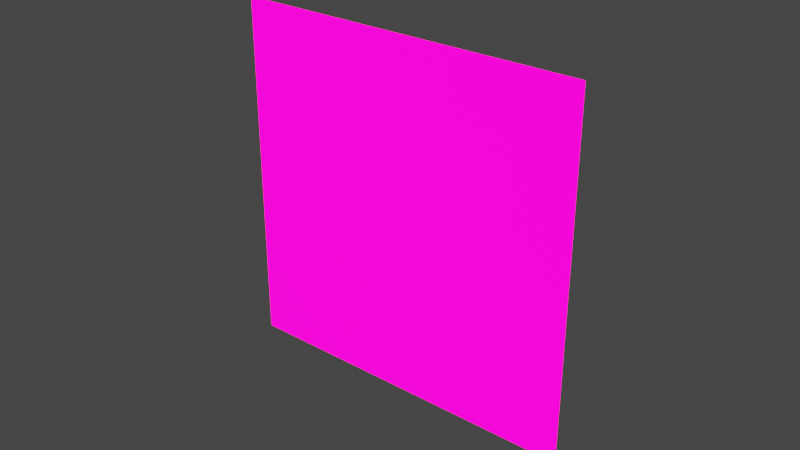 # Source: indicator.blend  (saved by Blender 3.6.14; exported with 4.5.12 LTS)
import bpy
from mathutils import Matrix  # noqa: F401  (used for matrix-valued properties, if any)

bpy.ops.wm.read_factory_settings(use_empty=True)
scene = bpy.context.scene
scene.name = 'Scene'

# ---- collections
col_indicator = bpy.data.collections.new('indicator'); scene.collection.children.link(col_indicator)
col_indicator_pink = bpy.data.collections.new('indicator.pink'); scene.collection.children.link(col_indicator_pink)

# ---- images (referenced by path relative to the original .blend; pixels are not part of the script)
import os
ASSET_DIR = os.environ.get("B2B_ASSET_DIR", "")  # directory of the original .blend (textures are referenced by path, not embedded)
HERE = os.path.dirname(os.path.abspath(__file__))  # packed textures are extracted next to this script under _unpacked/

def load_image(name, relpath, width, height, colorspace="sRGB"):
    """Load a texture the original file referenced (path relative to the .blend, or extracted next to this script)."""
    p = next((c for c in (os.path.join(HERE, relpath), os.path.join(ASSET_DIR, relpath)) if relpath and os.path.exists(c)), "")
    if p:
        img = bpy.data.images.load(p, check_existing=True)
        img.name = name
    else:  # same state as the original file: an image datablock whose file is absent (Cycles renders it pink)
        img = bpy.data.images.new(name, width, height)
        img.source = "FILE"
        img.filepath = "//" + (relpath or name)
    img.colorspace_settings.name = colorspace
    return img
img_indicator_inactive_png = load_image('indicator_inactive.png', 'indicator_inactive.png', 1024, 1024, 'sRGB')
img_indicator_touched_png = load_image('indicator_touched.png', 'indicator_touched.png', 1024, 1024, 'sRGB')
img_indicator_activated_png = load_image('indicator_activated.png', 'indicator_activated.png', 1024, 1024, 'sRGB')

# ---- materials (node trees are filled in below, after node groups)
mat_indicator_inactive = bpy.data.materials.new('indicator_inactive')
mat_indicator_inactive.surface_render_method = 'BLENDED'
mat_indicator_inactive.blend_method = 'BLEND'
mat_indicator_touched = bpy.data.materials.new('indicator_touched')
mat_indicator_touched.surface_render_method = 'BLENDED'
mat_indicator_touched.blend_method = 'BLEND'
mat_indicator_activated = bpy.data.materials.new('indicator_activated')
mat_indicator_activated.surface_render_method = 'BLENDED'
mat_indicator_activated.blend_method = 'BLEND'
mat_indicator_inactive_pinkl = bpy.data.materials.new('indicator_inactive.pinkl')
mat_indicator_inactive_pinkl.surface_render_method = 'BLENDED'
mat_indicator_inactive_pinkl.blend_method = 'BLEND'
mat_indicator_touched_pink = bpy.data.materials.new('indicator_touched.pink')
mat_indicator_touched_pink.surface_render_method = 'BLENDED'
mat_indicator_touched_pink.blend_method = 'BLEND'
mat_indicator_activated_pink = bpy.data.materials.new('indicator_activated.pink')
mat_indicator_activated_pink.surface_render_method = 'BLENDED'
mat_indicator_activated_pink.blend_method = 'BLEND'

# ---- material node trees
mat_indicator_inactive.use_nodes = True; mat_indicator_inactive.node_tree.nodes.clear()
_N = mat_indicator_inactive.node_tree.nodes; _L = mat_indicator_inactive.node_tree.links
n0 = _N.new('ShaderNodeBsdfPrincipled'); n0.name = 'Principled BSDF'; n0.location = (10, 300)
n0.distribution = 'GGX'
n0.subsurface_method = 'RANDOM_WALK_SKIN'
n0.inputs[3].default_value = 1.45
n0.inputs[28].default_value = 1.0
n1 = _N.new('ShaderNodeOutputMaterial'); n1.name = 'Material Output'; n1.location = (300, 300)
n2 = _N.new('ShaderNodeTexImage'); n2.name = 'Image Texture'; n2.location = (-883, 105)
n2.image = img_indicator_inactive_png
_L.new(n0.outputs[0], n1.inputs[0])
_L.new(n2.outputs[0], n0.inputs[0])
_L.new(n2.outputs[1], n0.inputs[4])
n1.is_active_output = True
mat_indicator_touched.use_nodes = True; mat_indicator_touched.node_tree.nodes.clear()
_N = mat_indicator_touched.node_tree.nodes; _L = mat_indicator_touched.node_tree.links
n0 = _N.new('ShaderNodeBsdfPrincipled'); n0.name = 'Principled BSDF'; n0.location = (10, 300)
n0.distribution = 'GGX'
n0.subsurface_method = 'RANDOM_WALK_SKIN'
n0.inputs[3].default_value = 1.45
n0.inputs[28].default_value = 1.0
n1 = _N.new('ShaderNodeOutputMaterial'); n1.name = 'Material Output'; n1.location = (300, 300)
n2 = _N.new('ShaderNodeTexImage'); n2.name = 'Image Texture'; n2.location = (-883, 105)
n2.image = img_indicator_touched_png
_L.new(n0.outputs[0], n1.inputs[0])
_L.new(n2.outputs[0], n0.inputs[0])
_L.new(n2.outputs[1], n0.inputs[4])
n1.is_active_output = True
mat_indicator_activated.use_nodes = True; mat_indicator_activated.node_tree.nodes.clear()
_N = mat_indicator_activated.node_tree.nodes; _L = mat_indicator_activated.node_tree.links
n0 = _N.new('ShaderNodeBsdfPrincipled'); n0.name = 'Principled BSDF'; n0.location = (10, 300)
n0.distribution = 'GGX'
n0.subsurface_method = 'RANDOM_WALK_SKIN'
n0.inputs[3].default_value = 1.45
n0.inputs[28].default_value = 1.0
n1 = _N.new('ShaderNodeOutputMaterial'); n1.name = 'Material Output'; n1.location = (300, 300)
n2 = _N.new('ShaderNodeTexImage'); n2.name = 'Image Texture'; n2.location = (-883, 105)
n2.image = img_indicator_activated_png
_L.new(n0.outputs[0], n1.inputs[0])
_L.new(n2.outputs[0], n0.inputs[0])
_L.new(n2.outputs[1], n0.inputs[4])
n1.is_active_output = True
mat_indicator_inactive_pinkl.use_nodes = True; mat_indicator_inactive_pinkl.node_tree.nodes.clear()
_N = mat_indicator_inactive_pinkl.node_tree.nodes; _L = mat_indicator_inactive_pinkl.node_tree.links
n0 = _N.new('ShaderNodeBsdfPrincipled'); n0.name = 'Principled BSDF'; n0.location = (10, 300)
n0.distribution = 'GGX'
n0.subsurface_method = 'RANDOM_WALK_SKIN'
n0.inputs[3].default_value = 1.45
n0.inputs[27].default_value = (1.0, 0.0, 0.3201, 1.0)
n0.inputs[28].default_value = 4.0
n1 = _N.new('ShaderNodeOutputMaterial'); n1.name = 'Material Output'; n1.location = (300, 300)
n2 = _N.new('ShaderNodeTexImage'); n2.name = 'Image Texture'; n2.location = (-883, 105)
n2.image = img_indicator_inactive_png
_L.new(n0.outputs[0], n1.inputs[0])
_L.new(n2.outputs[0], n0.inputs[0])
_L.new(n2.outputs[1], n0.inputs[4])
n1.is_active_output = True
mat_indicator_touched_pink.use_nodes = True; mat_indicator_touched_pink.node_tree.nodes.clear()
_N = mat_indicator_touched_pink.node_tree.nodes; _L = mat_indicator_touched_pink.node_tree.links
n0 = _N.new('ShaderNodeBsdfPrincipled'); n0.name = 'Principled BSDF'; n0.location = (10, 300)
n0.distribution = 'GGX'
n0.subsurface_method = 'RANDOM_WALK_SKIN'
n0.inputs[3].default_value = 1.45
n0.inputs[27].default_value = (1.0, 0.0, 0.3201, 1.0)
n0.inputs[28].default_value = 4.0
n1 = _N.new('ShaderNodeOutputMaterial'); n1.name = 'Material Output'; n1.location = (300, 300)
n2 = _N.new('ShaderNodeTexImage'); n2.name = 'Image Texture'; n2.location = (-883, 105)
n2.image = img_indicator_touched_png
_L.new(n0.outputs[0], n1.inputs[0])
_L.new(n2.outputs[0], n0.inputs[0])
_L.new(n2.outputs[1], n0.inputs[4])
n1.is_active_output = True
mat_indicator_activated_pink.use_nodes = True; mat_indicator_activated_pink.node_tree.nodes.clear()
_N = mat_indicator_activated_pink.node_tree.nodes; _L = mat_indicator_activated_pink.node_tree.links
n0 = _N.new('ShaderNodeBsdfPrincipled'); n0.name = 'Principled BSDF'; n0.location = (10, 300)
n0.distribution = 'GGX'
n0.subsurface_method = 'RANDOM_WALK_SKIN'
n0.inputs[3].default_value = 1.45
n0.inputs[27].default_value = (1.0, 0.0, 0.3201, 1.0)
n0.inputs[28].default_value = 4.0
n1 = _N.new('ShaderNodeOutputMaterial'); n1.name = 'Material Output'; n1.location = (300, 300)
n2 = _N.new('ShaderNodeTexImage'); n2.name = 'Image Texture'; n2.location = (-883, 105)
n2.image = img_indicator_activated_png
_L.new(n0.outputs[0], n1.inputs[0])
_L.new(n2.outputs[0], n0.inputs[0])
_L.new(n2.outputs[1], n0.inputs[4])
n1.is_active_output = True

# ---- world
world_world = bpy.data.worlds.new('World'); scene.world = world_world
world_world.use_nodes = True; world_world.node_tree.nodes.clear()
_N = world_world.node_tree.nodes; _L = world_world.node_tree.links
n0 = _N.new('ShaderNodeOutputWorld'); n0.name = 'World Output'; n0.location = (300, 300)
n1 = _N.new('ShaderNodeBackground'); n1.name = 'Background'; n1.location = (10, 300)
n1.inputs[0].default_value = (0.05088, 0.05088, 0.05088, 1.0)
_L.new(n1.outputs[0], n0.inputs[0])
n0.is_active_output = True
world_world.color = (0.05088, 0.05088, 0.05088)
world_world.use_sun_shadow = False
world_world.sun_shadow_jitter_overblur = 0.0

# ---- meshes
me_plane_001 = bpy.data.meshes.new('Plane.001')
me_plane_001.from_pydata([(-2.5, -2.5, 0.0), (2.5, -2.5, 0.0), (-2.5, 2.5, 0.0), (2.5, 2.5, 0.0)], [], [(0, 1, 3, 2)])
_uv = me_plane_001.uv_layers.new(name='UVMap')
_uv.uv.foreach_set('vector', [0.0, 0.0, 1.0, 0.0, 1.0, 1.0, 0.0, 1.0])
me_plane_001.materials.append(mat_indicator_inactive)
me_plane_001.update()
me_plane_002 = bpy.data.meshes.new('Plane.002')
me_plane_002.from_pydata([(-2.5, -2.5, 0.0), (2.5, -2.5, 0.0), (-2.5, 2.5, 0.0), (2.5, 2.5, 0.0)], [], [(0, 1, 3, 2)])
_uv = me_plane_002.uv_layers.new(name='UVMap')
_uv.uv.foreach_set('vector', [0.0, 0.0, 1.0, 0.0, 1.0, 1.0, 0.0, 1.0])
me_plane_002.materials.append(mat_indicator_touched)
me_plane_002.use_paint_bone_selection = False
me_plane_002.use_paint_mask_vertex = True
me_plane_002.update()
me_plane_003 = bpy.data.meshes.new('Plane.003')
me_plane_003.from_pydata([(-2.5, -2.5, 0.0), (2.5, -2.5, 0.0), (-2.5, 2.5, 0.0), (2.5, 2.5, 0.0)], [], [(0, 1, 3, 2)])
_uv = me_plane_003.uv_layers.new(name='UVMap')
_uv.uv.foreach_set('vector', [0.0, 0.0, 1.0, 0.0, 1.0, 1.0, 0.0, 1.0])
me_plane_003.materials.append(mat_indicator_activated)
me_plane_003.use_paint_bone_selection = False
me_plane_003.use_paint_mask_vertex = True
me_plane_003.update()
me_plane_004 = bpy.data.meshes.new('Plane.004')
me_plane_004.from_pydata([(-2.5, -2.5, 0.0), (2.5, -2.5, 0.0), (-2.5, 2.5, 0.0), (2.5, 2.5, 0.0)], [], [(0, 1, 3, 2)])
_uv = me_plane_004.uv_layers.new(name='UVMap')
_uv.uv.foreach_set('vector', [0.0, 0.0, 1.0, 0.0, 1.0, 1.0, 0.0, 1.0])
me_plane_004.materials.append(mat_indicator_inactive_pinkl)
me_plane_004.update()
me_plane_005 = bpy.data.meshes.new('Plane.005')
me_plane_005.from_pydata([(-2.5, -2.5, 0.0), (2.5, -2.5, 0.0), (-2.5, 2.5, 0.0), (2.5, 2.5, 0.0)], [], [(0, 1, 3, 2)])
_uv = me_plane_005.uv_layers.new(name='UVMap')
_uv.uv.foreach_set('vector', [0.0, 0.0, 1.0, 0.0, 1.0, 1.0, 0.0, 1.0])
me_plane_005.materials.append(mat_indicator_touched_pink)
me_plane_005.use_paint_bone_selection = False
me_plane_005.use_paint_mask_vertex = True
me_plane_005.update()
me_plane_006 = bpy.data.meshes.new('Plane.006')
me_plane_006.from_pydata([(-2.5, -2.5, 0.0), (2.5, -2.5, 0.0), (-2.5, 2.5, 0.0), (2.5, 2.5, 0.0)], [], [(0, 1, 3, 2)])
_uv = me_plane_006.uv_layers.new(name='UVMap')
_uv.uv.foreach_set('vector', [0.0, 0.0, 1.0, 0.0, 1.0, 1.0, 0.0, 1.0])
me_plane_006.materials.append(mat_indicator_activated_pink)
me_plane_006.use_paint_bone_selection = False
me_plane_006.use_paint_mask_vertex = True
me_plane_006.update()
arm_armature = bpy.data.armatures.new('Armature')  # bones are not reproduced
arm_armature_001 = bpy.data.armatures.new('Armature.001')  # bones are not reproduced

# ---- objects
ob_plane_inactive = bpy.data.objects.new('Plane_inactive', me_plane_001)
ob_plane_touched = bpy.data.objects.new('Plane_touched', me_plane_002)
ob_plane_activated = bpy.data.objects.new('Plane_activated', me_plane_003)
ob_armature = bpy.data.objects.new('Armature', arm_armature)
ob_plane_inactive_pink = bpy.data.objects.new('Plane_inactive.pink', me_plane_004)
ob_plane_touched_pink = bpy.data.objects.new('Plane_touched.pink', me_plane_005)
ob_plane_activated_pink = bpy.data.objects.new('Plane_activated.pink', me_plane_006)
ob_armature_pink = bpy.data.objects.new('Armature.pink', arm_armature_001)

# ---- transforms, parenting, visibility, modifiers, constraints
ob_plane_inactive.parent = ob_armature
ob_plane_inactive.location = (0.0, 0.0, 0.0)
ob_plane_inactive.rotation_euler = (1.571, -0.0, 0.0)
ob_plane_inactive.hide_render = True
_vg = ob_plane_inactive.vertex_groups.new(name='Bone.inactive')
_vg.add([0, 1, 2, 3], 1.0, 'REPLACE')
_m = ob_plane_inactive.modifiers.new('Armature', 'ARMATURE')
_m.object = ob_armature
ob_plane_touched.parent = ob_armature
ob_plane_touched.location = (0.0, 0.0, 0.0)
ob_plane_touched.rotation_euler = (1.571, -0.0, 0.0)
ob_plane_touched.hide_render = True
_vg = ob_plane_touched.vertex_groups.new(name='Bone.touched')
_vg.add([0, 1, 2, 3], 1.0, 'REPLACE')
_m = ob_plane_touched.modifiers.new('Armature', 'ARMATURE')
_m.object = ob_armature
ob_plane_activated.parent = ob_armature
ob_plane_activated.location = (0.0, 0.0, 0.0)
ob_plane_activated.rotation_euler = (1.571, -0.0, 0.0)
_vg = ob_plane_activated.vertex_groups.new(name='Bone.activated')
_vg.add([0, 1, 2, 3], 1.0, 'REPLACE')
_m = ob_plane_activated.modifiers.new('Armature', 'ARMATURE')
_m.object = ob_armature
ob_armature.location = (0.0, 0.0, 0.0)
ob_plane_inactive_pink.parent = ob_armature_pink
ob_plane_inactive_pink.location = (0.0, 0.0, 0.0)
ob_plane_inactive_pink.rotation_euler = (1.571, -0.0, 0.0)
ob_plane_inactive_pink.hide_render = True
_vg = ob_plane_inactive_pink.vertex_groups.new(name='Bone.inactive')
_vg.add([0, 1, 2, 3], 1.0, 'REPLACE')
_m = ob_plane_inactive_pink.modifiers.new('Armature', 'ARMATURE')
_m.object = ob_armature_pink
ob_plane_touched_pink.parent = ob_armature_pink
ob_plane_touched_pink.location = (0.0, 0.0, 0.0)
ob_plane_touched_pink.rotation_euler = (1.571, -0.0, 0.0)
ob_plane_touched_pink.hide_render = True
_vg = ob_plane_touched_pink.vertex_groups.new(name='Bone.touched')
_vg.add([0, 1, 2, 3], 1.0, 'REPLACE')
_m = ob_plane_touched_pink.modifiers.new('Armature', 'ARMATURE')
_m.object = ob_armature_pink
ob_plane_activated_pink.parent = ob_armature_pink
ob_plane_activated_pink.location = (0.0, 0.0, 0.0)
ob_plane_activated_pink.rotation_euler = (1.571, -0.0, 0.0)
_vg = ob_plane_activated_pink.vertex_groups.new(name='Bone.activated')
_vg.add([0, 1, 2, 3], 1.0, 'REPLACE')
_m = ob_plane_activated_pink.modifiers.new('Armature', 'ARMATURE')
_m.object = ob_armature_pink
ob_armature_pink.location = (0.0, 0.0, 0.0)

# ---- collection membership
col_indicator.objects.link(ob_plane_inactive)
col_indicator.objects.link(ob_plane_touched)
col_indicator.objects.link(ob_plane_activated)
col_indicator.objects.link(ob_armature)
col_indicator_pink.objects.link(ob_plane_inactive_pink)
col_indicator_pink.objects.link(ob_plane_touched_pink)
col_indicator_pink.objects.link(ob_plane_activated_pink)
col_indicator_pink.objects.link(ob_armature_pink)
def _layer_coll(name, lc=None):
    lc = lc or bpy.context.view_layer.layer_collection
    for c in lc.children:
        if c.name == name: return c
        r = _layer_coll(name, c)
        if r: return r
_layer_coll('indicator').exclude = True

# ---- scene / render settings (as saved in the file)
scene.frame_start = 1; scene.frame_end = 61; scene.frame_set(1)
scene.render.engine = 'BLENDER_EEVEE_NEXT'
scene.cycles.sampling_pattern = 'TABULATED_SOBOL'
scene.view_settings.view_transform = 'Filmic'
bpy.context.view_layer.update()

# ---- added for rendering (the .blend has no active camera): camera
cam_auto = bpy.data.cameras.new('AutoCamera')
cam_auto.lens = 50.0
cam_auto.sensor_width = 36.0
cam_auto.clip_end = 1000.0
ob_auto_camera = bpy.data.objects.new('AutoCamera', cam_auto)
scene.collection.objects.link(ob_auto_camera)
ob_auto_camera.location = (8.01268, -9.61522, 6.41014)
ob_auto_camera.rotation_euler = (1.09748, -7.21219e-08, 0.694738)
scene.camera = ob_auto_camera
bpy.context.view_layer.update()
